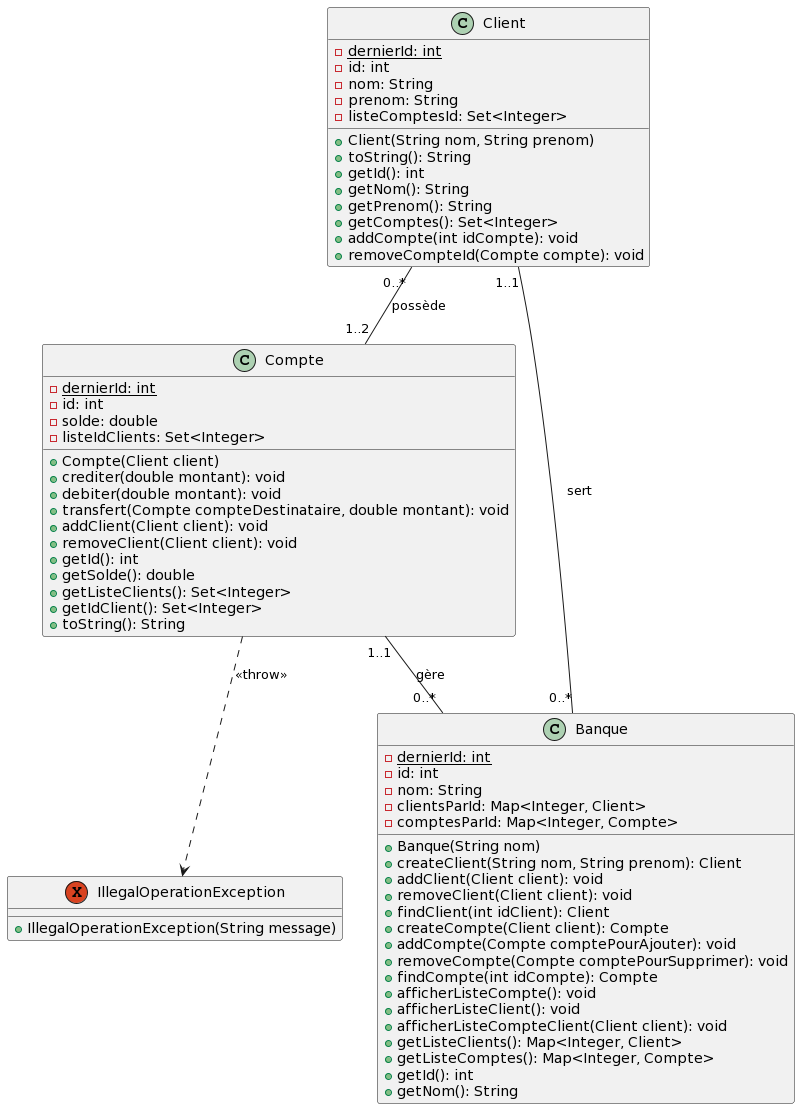

The diagram above was rendered by PlantUML. Its source (embedded in the PNG):
@startuml
Exception IllegalOperationException

Client "0..*" -- "1..2" Compte: possède

Client "1..1" -- "0..*" Banque: sert 

Compte "1..1" -- "0..*" Banque: gère

Compte ..> IllegalOperationException: <<throw>>

class Compte {
 -{static} dernierId: int
 -id: int
 -solde: double
 -listeIdClients: Set<Integer>
 +Compte(Client client)
 +crediter(double montant): void
 +debiter(double montant): void
 +transfert(Compte compteDestinataire, double montant): void
 +addClient(Client client): void
 +removeClient(Client client): void
 +getId(): int
 +getSolde(): double
 +getListeClients(): Set<Integer>
+getIdClient(): Set<Integer>
 +toString(): String
}


class Client {
 -{static} dernierId: int
 -id: int
 -nom: String
 -prenom: String
 -listeComptesId: Set<Integer>
 +Client(String nom, String prenom)
 +toString(): String
 +getId(): int
 +getNom(): String
 +getPrenom(): String
 +getComptes(): Set<Integer>
 +addCompte(int idCompte): void
 +removeCompteId(Compte compte): void
}




class Banque {
 -{static} dernierId: int
 -id: int
 -nom: String
 -clientsParId: Map<Integer, Client>
 -comptesParId: Map<Integer, Compte>
 +Banque(String nom)
 +createClient(String nom, String prenom): Client
 +addClient(Client client): void 
 +removeClient(Client client): void 
 +findClient(int idClient): Client
 +createCompte(Client client): Compte 
 +addCompte(Compte comptePourAjouter): void 
 +removeCompte(Compte comptePourSupprimer): void 
 +findCompte(int idCompte): Compte 
 +afficherListeCompte(): void
+ afficherListeClient(): void
 +afficherListeCompteClient(Client client): void
 +getListeClients(): Map<Integer, Client>
 +getListeComptes(): Map<Integer, Compte>
 +getId(): int 
 +getNom(): String 
}

exception IllegalOperationException {
+IllegalOperationException(String message)

}
@enduml